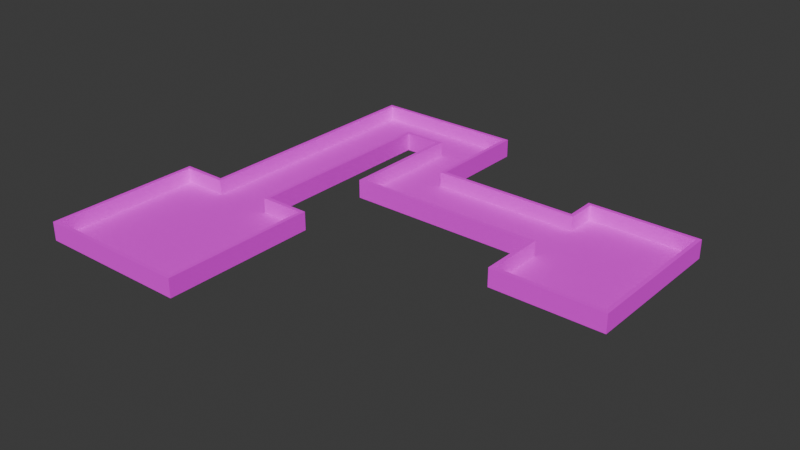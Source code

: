 # Source: mle-basic3-4.blend  (saved by Blender 4.0.36; exported with 4.5.12 LTS)
import bpy
from mathutils import Matrix  # noqa: F401  (used for matrix-valued properties, if any)

bpy.ops.wm.read_factory_settings(use_empty=True)
scene = bpy.context.scene
scene.name = 'Scene'

# ---- collections
col_collection = bpy.data.collections.new('Collection'); scene.collection.children.link(col_collection)

# ---- images (referenced by path relative to the original .blend; pixels are not part of the script)
import os
ASSET_DIR = os.environ.get("B2B_ASSET_DIR", "")  # directory of the original .blend (textures are referenced by path, not embedded)
HERE = os.path.dirname(os.path.abspath(__file__))  # packed textures are extracted next to this script under _unpacked/

def load_image(name, relpath, width, height, colorspace="sRGB"):
    """Load a texture the original file referenced (path relative to the .blend, or extracted next to this script)."""
    p = next((c for c in (os.path.join(HERE, relpath), os.path.join(ASSET_DIR, relpath)) if relpath and os.path.exists(c)), "")
    if p:
        img = bpy.data.images.load(p, check_existing=True)
        img.name = name
    else:  # same state as the original file: an image datablock whose file is absent (Cycles renders it pink)
        img = bpy.data.images.new(name, width, height)
        img.source = "FILE"
        img.filepath = "//" + (relpath or name)
    img.colorspace_settings.name = colorspace
    return img
img_texture_08_png = load_image('texture_08.png', 'texture_08.png', 1024, 1024, 'sRGB')
img_texture_13_png = load_image('texture_13.png', 'texture_13.png', 1024, 1024, 'sRGB')

# ---- materials (node trees are filled in below, after node groups)
mat_floor = bpy.data.materials.new('Floor')
mat_floor.use_transparent_shadow = False
mat_wall = bpy.data.materials.new('Wall')
mat_wall.use_transparent_shadow = False

# ---- material node trees
mat_floor.use_nodes = True; mat_floor.node_tree.nodes.clear()
_N = mat_floor.node_tree.nodes; _L = mat_floor.node_tree.links
n0 = _N.new('ShaderNodeBsdfPrincipled'); n0.name = 'Principled BSDF'; n0.location = (10, 300)
n0.inputs[2].default_value = 1.0
n0.inputs[3].default_value = 1.45
n1 = _N.new('ShaderNodeOutputMaterial'); n1.name = 'Material Output'; n1.location = (300, 300)
n2 = _N.new('ShaderNodeTexImage'); n2.name = 'Image Texture'; n2.location = (-309, 284)
n2.image = img_texture_08_png
_L.new(n0.outputs[0], n1.inputs[0])
_L.new(n2.outputs[0], n0.inputs[0])
n1.is_active_output = True
mat_wall.use_nodes = True; mat_wall.node_tree.nodes.clear()
_N = mat_wall.node_tree.nodes; _L = mat_wall.node_tree.links
n0 = _N.new('ShaderNodeBsdfPrincipled'); n0.name = 'Principled BSDF'; n0.location = (10, 300)
n0.inputs[2].default_value = 1.0
n0.inputs[3].default_value = 1.45
n1 = _N.new('ShaderNodeOutputMaterial'); n1.name = 'Material Output'; n1.location = (300, 300)
n2 = _N.new('ShaderNodeTexImage'); n2.name = 'Image Texture'; n2.location = (-313, 299)
n2.image = img_texture_13_png
_L.new(n0.outputs[0], n1.inputs[0])
_L.new(n2.outputs[0], n0.inputs[0])
n1.is_active_output = True

# ---- world
world_world = bpy.data.worlds.new('World'); scene.world = world_world
world_world.color = (0.05088, 0.05088, 0.05088)
world_world.use_sun_shadow = False
world_world.sun_shadow_jitter_overblur = 0.0

# ---- meshes
me_floor_plan = bpy.data.meshes.new('floor-plan')
me_floor_plan.from_pydata([(-5.0, 5.0, 0.0), (-5.0, -5.0, 0.0), (-5.0, 5.0, 1.0), (-5.0, -5.0, 1.0), (5.0, 5.0, 1.0), (5.0, 5.0, 0.0), (5.0, -5.0, 0.0), (5.0, -5.0, 1.0), (-2.0, 5.0, 1.0), (-2.0, 5.0, 0.0), (2.0, 5.0, 1.0), (2.0, 5.0, 0.0), (-2.0, 22.0, 1.0), (-2.0, 22.0, 0.0), (2.0, 19.0, 1.0), (2.0, 19.0, 0.0), (18.0, 15.0, 1.0), (18.0, 15.0, 0.0), (18.0, 11.0, 1.0), (18.0, 11.0, 0.0), (18.0, 17.0, 1.0), (18.0, 17.0, 0.0), (18.0, 7.0, 1.0), (18.0, 7.0, 0.0), (25.0, 17.0, 1.0), (25.0, 17.0, 0.0), (25.0, 7.0, 1.0), (25.0, 7.0, 0.0), (8.0, 22.0, 1.0), (8.0, 22.0, 0.0), (5.0, 19.0, 0.0), (5.0, 19.0, 1.0), (8.0, 15.0, 0.0), (8.0, 15.0, 1.0), (5.0, 11.0, 0.0), (5.0, 11.0, 1.0)], [], [(1, 3, 7, 6), (2, 3, 1, 0), (6, 7, 4, 5), (8, 9, 13, 12), (2, 0, 9, 8), (5, 4, 10, 11), (11, 10, 14, 15), (33, 32, 17, 16), (16, 17, 21, 20), (19, 18, 22, 23), (20, 21, 25, 24), (24, 25, 27, 26), (23, 22, 26, 27), (12, 13, 29, 28), (15, 14, 31, 30), (28, 29, 32, 33), (30, 31, 35, 34), (1, 6, 5, 11, 15, 30, 34, 19, 23, 27, 25, 21, 17, 32, 29, 13, 9, 0), (34, 35, 18, 19)])
me_floor_plan.polygons.foreach_set('material_index', [1, 1, 1, 1, 1, 1, 1, 1, 1, 1, 1, 1, 1, 1, 1, 1, 1, 0, 1])
_uv = me_floor_plan.uv_layers.new(name='UVMap')
_uv.uv.foreach_set('vector', [0.0, 0.0, 1.0, 0.0, 1.0, 1.0, 0.0, 1.0, 0.0, 0.0, 1.0, 0.0, 1.0, 1.0, 0.0, 1.0, 0.0, 0.0, 1.0, 0.0, 1.0, 1.0, 0.0, 1.0, 0.0, 0.0, 1.0, 0.0, 1.0, 1.0, 0.0, 1.0, 0.0, 0.0, 1.0, 0.0, 1.0, 1.0, 0.0, 1.0, 0.0, 0.0, 1.0, 0.0, 1.0, 1.0, 0.0, 1.0, 0.0, 0.0, 1.0, 0.0, 1.0, 1.0, 0.0, 1.0, 0.0, 0.0, 1.0, 0.0, 1.0, 1.0, 0.0, 1.0, 0.0, 0.0, 1.0, 0.0, 1.0, 1.0, 0.0, 1.0, 0.0, 0.0, 1.0, 0.0, 1.0, 1.0, 0.0, 1.0, 0.0, 0.0, 1.0, 0.0, 1.0, 1.0, 0.0, 1.0, 0.0, 0.0, 1.0, 0.0, 1.0, 1.0, 0.0, 1.0, 0.0, 0.0, 1.0, 0.0, 1.0, 1.0, 0.0, 1.0, 0.0, 0.0, 1.0, 0.0, 1.0, 1.0, 0.0, 1.0, 0.0, 0.0, 1.0, 0.0, 1.0, 1.0, 0.0, 1.0, 0.0, 0.0, 1.0, 0.0, 1.0, 1.0, 0.0, 1.0, 0.0, 0.0, 1.0, 0.0, 1.0, 1.0, 0.0, 1.0, 1.0, 0.0, 1.0, 5.0, -4.0, 5.0, -4.0, 3.5, -11.0, 3.5, -11.0, 5.0, -7.0, 5.0, -7.0, 11.5, -5.0, 11.5, -5.0, 15.0, -10.0, 15.0, -10.0, 11.5, -9.0, 11.5, -9.0, 6.5, -12.5, 6.5, -12.5, 1.5, -4.0, 1.5, -4.0, 0.0, 0.0, 0.0, 1.0, 0.0, 1.0, 1.0, 0.0, 1.0])
me_floor_plan.materials.append(mat_floor)
me_floor_plan.materials.append(mat_wall)
me_floor_plan.update()

# ---- objects
ob_floor_plan = bpy.data.objects.new('floor-plan', me_floor_plan)
ob_enemy_spawn = bpy.data.objects.new('enemy-spawn', None)
ob_player_spawn_000 = bpy.data.objects.new('player-spawn.000', None)

# ---- transforms, parenting, visibility, modifiers, constraints
ob_floor_plan.location = (0.0, 0.0, 0.0)
_m = ob_floor_plan.modifiers.new('Solidify', 'SOLIDIFY')
_m.solidify_mode = 'NON_MANIFOLD'
_m.thickness = 0.25
_m.nonmanifold_boundary_mode = 'FLAT'
_m.nonmanifold_merge_threshold = 0.0
ob_enemy_spawn.parent = ob_floor_plan
ob_enemy_spawn.location = (0.0, 0.0, 0.0)
ob_player_spawn_000.parent = ob_floor_plan
ob_player_spawn_000.location = (23.0, 9.0, 0.0)

# ---- collection membership
col_collection.objects.link(ob_floor_plan)
col_collection.objects.link(ob_enemy_spawn)
col_collection.objects.link(ob_player_spawn_000)

# ---- scene / render settings (as saved in the file)
scene.frame_start = 1; scene.frame_end = 250; scene.frame_set(2)
scene.render.engine = 'BLENDER_EEVEE_NEXT'
scene.cycles.sampling_pattern = 'TABULATED_SOBOL'
bpy.context.view_layer.update()

# ---- added for rendering (the .blend has no active camera and no usable light): camera, sun
cam_auto = bpy.data.cameras.new('AutoCamera')
cam_auto.lens = 50.0
cam_auto.sensor_width = 36.0
cam_auto.clip_end = 1000.0
ob_auto_camera = bpy.data.objects.new('AutoCamera', cam_auto)
scene.collection.objects.link(ob_auto_camera)
ob_auto_camera.location = (48.0138, -37.1166, 30.7861)
ob_auto_camera.rotation_euler = (1.09748, -7.21219e-08, 0.694738)
scene.camera = ob_auto_camera
light_auto_sun = bpy.data.lights.new('AutoSun', 'SUN')
light_auto_sun.energy = 3.0
light_auto_sun.angle = 0.0523599
ob_auto_sun = bpy.data.objects.new('AutoSun', light_auto_sun)
scene.collection.objects.link(ob_auto_sun)
ob_auto_sun.rotation_euler = (0.872665, 0.174533, 0.523599)
bpy.context.view_layer.update()
